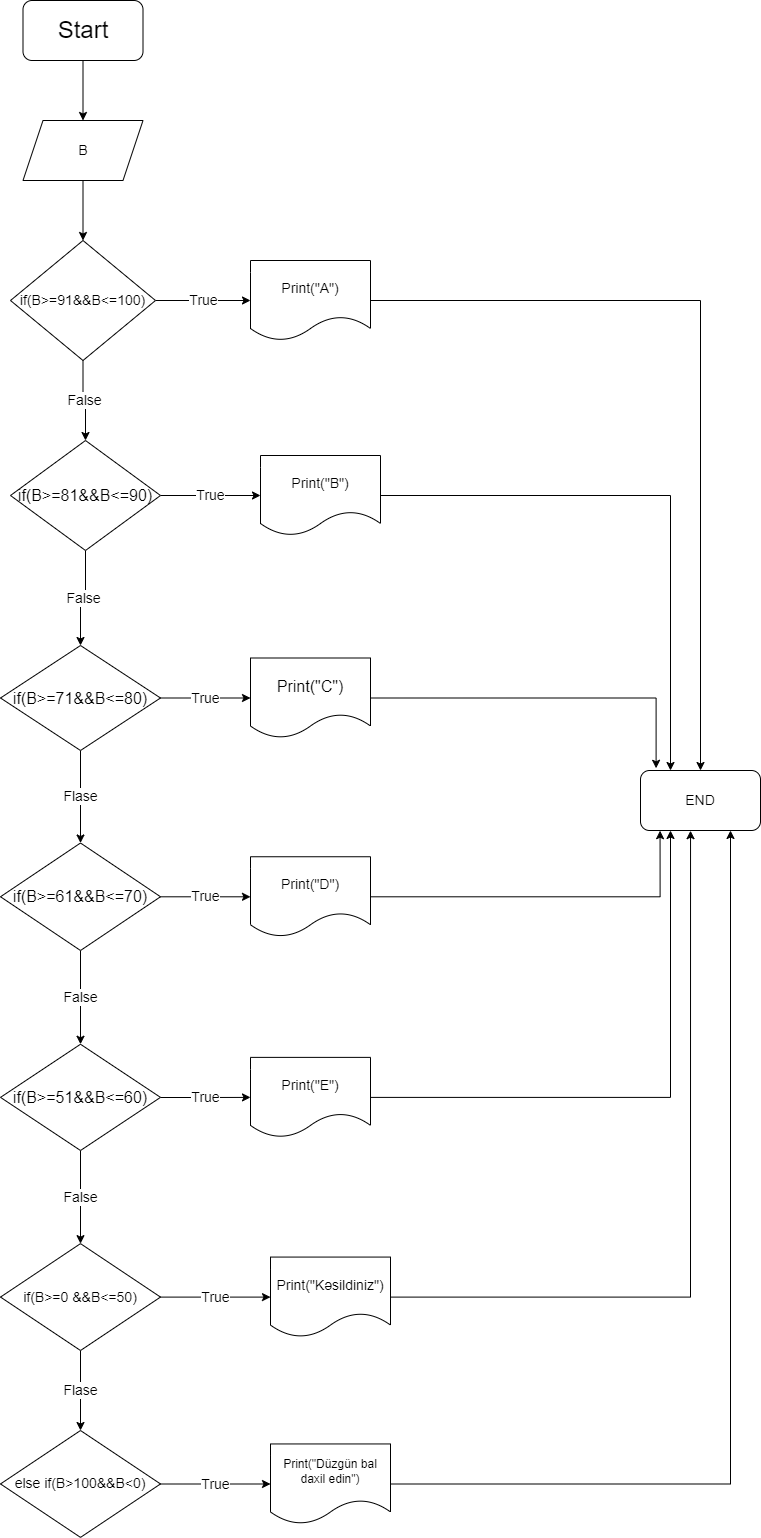

The diagram above was exported from draw.io. Its source (the exported page's mxGraphModel, read from the mxfile embedded in the PNG):
<mxGraphModel dx="1038" dy="547" grid="1" gridSize="10" guides="1" tooltips="1" connect="1" arrows="1" fold="1" page="1" pageScale="1" pageWidth="850" pageHeight="1100" math="0" shadow="0">
  <root>
    <mxCell id="0" />
    <mxCell id="1" parent="0" />
    <mxCell id="osQpasIGp4S__GhGchTM-3" value="" style="edgeStyle=orthogonalEdgeStyle;rounded=0;orthogonalLoop=1;jettySize=auto;html=1;" edge="1" parent="1" source="osQpasIGp4S__GhGchTM-1" target="osQpasIGp4S__GhGchTM-2">
      <mxGeometry relative="1" as="geometry" />
    </mxCell>
    <mxCell id="osQpasIGp4S__GhGchTM-1" value="&lt;font style=&quot;font-size: 24px&quot;&gt;Start&lt;/font&gt;" style="rounded=1;whiteSpace=wrap;html=1;" vertex="1" parent="1">
      <mxGeometry x="322.5" y="40" width="120" height="60" as="geometry" />
    </mxCell>
    <mxCell id="osQpasIGp4S__GhGchTM-5" value="" style="edgeStyle=orthogonalEdgeStyle;rounded=0;orthogonalLoop=1;jettySize=auto;html=1;" edge="1" parent="1" source="osQpasIGp4S__GhGchTM-2" target="osQpasIGp4S__GhGchTM-4">
      <mxGeometry relative="1" as="geometry" />
    </mxCell>
    <mxCell id="osQpasIGp4S__GhGchTM-2" value="&lt;font style=&quot;font-size: 14px&quot;&gt;B&lt;/font&gt;" style="shape=parallelogram;perimeter=parallelogramPerimeter;whiteSpace=wrap;html=1;fixedSize=1;" vertex="1" parent="1">
      <mxGeometry x="322.5" y="160" width="120" height="60" as="geometry" />
    </mxCell>
    <mxCell id="osQpasIGp4S__GhGchTM-7" value="True" style="edgeStyle=orthogonalEdgeStyle;rounded=0;orthogonalLoop=1;jettySize=auto;html=1;fontSize=14;" edge="1" parent="1" source="osQpasIGp4S__GhGchTM-4" target="osQpasIGp4S__GhGchTM-6">
      <mxGeometry relative="1" as="geometry" />
    </mxCell>
    <mxCell id="osQpasIGp4S__GhGchTM-9" value="False" style="edgeStyle=orthogonalEdgeStyle;rounded=0;orthogonalLoop=1;jettySize=auto;html=1;fontSize=14;" edge="1" parent="1" source="osQpasIGp4S__GhGchTM-4" target="osQpasIGp4S__GhGchTM-8">
      <mxGeometry relative="1" as="geometry" />
    </mxCell>
    <mxCell id="osQpasIGp4S__GhGchTM-4" value="&lt;font style=&quot;font-size: 14px&quot;&gt;if(B&amp;gt;=91&amp;amp;&amp;amp;B&amp;lt;=100)&lt;/font&gt;" style="rhombus;whiteSpace=wrap;html=1;" vertex="1" parent="1">
      <mxGeometry x="310" y="280" width="145" height="120" as="geometry" />
    </mxCell>
    <mxCell id="osQpasIGp4S__GhGchTM-34" style="edgeStyle=orthogonalEdgeStyle;rounded=0;orthogonalLoop=1;jettySize=auto;html=1;fontSize=14;" edge="1" parent="1" source="osQpasIGp4S__GhGchTM-6" target="osQpasIGp4S__GhGchTM-33">
      <mxGeometry relative="1" as="geometry" />
    </mxCell>
    <mxCell id="osQpasIGp4S__GhGchTM-6" value="Print(&quot;A&quot;)" style="shape=document;whiteSpace=wrap;html=1;boundedLbl=1;fontSize=14;" vertex="1" parent="1">
      <mxGeometry x="550" y="300" width="120" height="80" as="geometry" />
    </mxCell>
    <mxCell id="osQpasIGp4S__GhGchTM-11" value="True" style="edgeStyle=orthogonalEdgeStyle;rounded=0;orthogonalLoop=1;jettySize=auto;html=1;fontSize=14;" edge="1" parent="1" source="osQpasIGp4S__GhGchTM-8" target="osQpasIGp4S__GhGchTM-10">
      <mxGeometry relative="1" as="geometry" />
    </mxCell>
    <mxCell id="osQpasIGp4S__GhGchTM-13" value="False" style="edgeStyle=orthogonalEdgeStyle;rounded=0;orthogonalLoop=1;jettySize=auto;html=1;fontSize=14;" edge="1" parent="1" source="osQpasIGp4S__GhGchTM-8" target="osQpasIGp4S__GhGchTM-12">
      <mxGeometry relative="1" as="geometry" />
    </mxCell>
    <mxCell id="osQpasIGp4S__GhGchTM-8" value="&lt;font size=&quot;3&quot;&gt;if(B&amp;gt;=81&amp;amp;&amp;amp;B&amp;lt;=90)&lt;/font&gt;" style="rhombus;whiteSpace=wrap;html=1;" vertex="1" parent="1">
      <mxGeometry x="310" y="480" width="150" height="110" as="geometry" />
    </mxCell>
    <mxCell id="osQpasIGp4S__GhGchTM-45" style="edgeStyle=orthogonalEdgeStyle;rounded=0;orthogonalLoop=1;jettySize=auto;html=1;entryX=0.25;entryY=0;entryDx=0;entryDy=0;fontSize=14;" edge="1" parent="1" source="osQpasIGp4S__GhGchTM-10" target="osQpasIGp4S__GhGchTM-33">
      <mxGeometry relative="1" as="geometry" />
    </mxCell>
    <mxCell id="osQpasIGp4S__GhGchTM-10" value="Print(&quot;B&quot;)" style="shape=document;whiteSpace=wrap;html=1;boundedLbl=1;fontSize=14;" vertex="1" parent="1">
      <mxGeometry x="560" y="495" width="120" height="80" as="geometry" />
    </mxCell>
    <mxCell id="osQpasIGp4S__GhGchTM-15" value="True" style="edgeStyle=orthogonalEdgeStyle;rounded=0;orthogonalLoop=1;jettySize=auto;html=1;fontSize=14;" edge="1" parent="1" source="osQpasIGp4S__GhGchTM-12" target="osQpasIGp4S__GhGchTM-14">
      <mxGeometry relative="1" as="geometry" />
    </mxCell>
    <mxCell id="osQpasIGp4S__GhGchTM-17" value="Flase" style="edgeStyle=orthogonalEdgeStyle;rounded=0;orthogonalLoop=1;jettySize=auto;html=1;fontSize=14;" edge="1" parent="1" source="osQpasIGp4S__GhGchTM-12" target="osQpasIGp4S__GhGchTM-16">
      <mxGeometry relative="1" as="geometry" />
    </mxCell>
    <mxCell id="osQpasIGp4S__GhGchTM-12" value="&lt;font size=&quot;3&quot;&gt;if(B&amp;gt;=71&amp;amp;&amp;amp;B&amp;lt;=80)&lt;/font&gt;" style="rhombus;whiteSpace=wrap;html=1;" vertex="1" parent="1">
      <mxGeometry x="300" y="685" width="160" height="105" as="geometry" />
    </mxCell>
    <mxCell id="osQpasIGp4S__GhGchTM-48" style="edgeStyle=orthogonalEdgeStyle;rounded=0;orthogonalLoop=1;jettySize=auto;html=1;entryX=0.13;entryY=-0.037;entryDx=0;entryDy=0;entryPerimeter=0;fontSize=14;" edge="1" parent="1" source="osQpasIGp4S__GhGchTM-14" target="osQpasIGp4S__GhGchTM-33">
      <mxGeometry relative="1" as="geometry" />
    </mxCell>
    <mxCell id="osQpasIGp4S__GhGchTM-14" value="&lt;font size=&quot;3&quot;&gt;Print(&quot;C&quot;)&lt;/font&gt;" style="shape=document;whiteSpace=wrap;html=1;boundedLbl=1;" vertex="1" parent="1">
      <mxGeometry x="550" y="697.5" width="120" height="80" as="geometry" />
    </mxCell>
    <mxCell id="osQpasIGp4S__GhGchTM-20" value="False" style="edgeStyle=orthogonalEdgeStyle;rounded=0;orthogonalLoop=1;jettySize=auto;html=1;fontSize=14;" edge="1" parent="1" source="osQpasIGp4S__GhGchTM-16" target="osQpasIGp4S__GhGchTM-19">
      <mxGeometry relative="1" as="geometry" />
    </mxCell>
    <mxCell id="osQpasIGp4S__GhGchTM-28" value="True" style="edgeStyle=orthogonalEdgeStyle;rounded=0;orthogonalLoop=1;jettySize=auto;html=1;fontSize=14;" edge="1" parent="1" source="osQpasIGp4S__GhGchTM-16" target="osQpasIGp4S__GhGchTM-18">
      <mxGeometry relative="1" as="geometry" />
    </mxCell>
    <mxCell id="osQpasIGp4S__GhGchTM-16" value="&lt;font size=&quot;3&quot;&gt;if(B&amp;gt;=61&amp;amp;&amp;amp;B&amp;lt;=70)&lt;/font&gt;" style="rhombus;whiteSpace=wrap;html=1;" vertex="1" parent="1">
      <mxGeometry x="300" y="882.5" width="160" height="107.5" as="geometry" />
    </mxCell>
    <mxCell id="osQpasIGp4S__GhGchTM-37" style="edgeStyle=orthogonalEdgeStyle;rounded=0;orthogonalLoop=1;jettySize=auto;html=1;entryX=0.163;entryY=1.003;entryDx=0;entryDy=0;entryPerimeter=0;fontSize=14;" edge="1" parent="1" source="osQpasIGp4S__GhGchTM-18" target="osQpasIGp4S__GhGchTM-33">
      <mxGeometry relative="1" as="geometry" />
    </mxCell>
    <mxCell id="osQpasIGp4S__GhGchTM-18" value="Print(&quot;D&quot;)" style="shape=document;whiteSpace=wrap;html=1;boundedLbl=1;fontSize=14;" vertex="1" parent="1">
      <mxGeometry x="550" y="896.25" width="120" height="80" as="geometry" />
    </mxCell>
    <mxCell id="osQpasIGp4S__GhGchTM-22" value="True" style="edgeStyle=orthogonalEdgeStyle;rounded=0;orthogonalLoop=1;jettySize=auto;html=1;fontSize=14;" edge="1" parent="1" source="osQpasIGp4S__GhGchTM-19" target="osQpasIGp4S__GhGchTM-21">
      <mxGeometry relative="1" as="geometry" />
    </mxCell>
    <mxCell id="osQpasIGp4S__GhGchTM-24" value="False" style="edgeStyle=orthogonalEdgeStyle;rounded=0;orthogonalLoop=1;jettySize=auto;html=1;fontSize=14;" edge="1" parent="1" source="osQpasIGp4S__GhGchTM-19" target="osQpasIGp4S__GhGchTM-23">
      <mxGeometry relative="1" as="geometry" />
    </mxCell>
    <mxCell id="osQpasIGp4S__GhGchTM-19" value="&lt;font size=&quot;3&quot;&gt;if(B&amp;gt;=51&amp;amp;&amp;amp;B&amp;lt;=60)&lt;/font&gt;" style="rhombus;whiteSpace=wrap;html=1;" vertex="1" parent="1">
      <mxGeometry x="300" y="1083.75" width="160" height="106.25" as="geometry" />
    </mxCell>
    <mxCell id="osQpasIGp4S__GhGchTM-41" style="edgeStyle=orthogonalEdgeStyle;rounded=0;orthogonalLoop=1;jettySize=auto;html=1;entryX=0.25;entryY=1;entryDx=0;entryDy=0;fontSize=14;" edge="1" parent="1" source="osQpasIGp4S__GhGchTM-21" target="osQpasIGp4S__GhGchTM-33">
      <mxGeometry relative="1" as="geometry" />
    </mxCell>
    <mxCell id="osQpasIGp4S__GhGchTM-21" value="&lt;font style=&quot;font-size: 14px&quot;&gt;Print(&quot;E&quot;)&lt;/font&gt;" style="shape=document;whiteSpace=wrap;html=1;boundedLbl=1;" vertex="1" parent="1">
      <mxGeometry x="550" y="1096.875" width="120" height="80" as="geometry" />
    </mxCell>
    <mxCell id="osQpasIGp4S__GhGchTM-26" value="True" style="edgeStyle=orthogonalEdgeStyle;rounded=0;orthogonalLoop=1;jettySize=auto;html=1;fontSize=14;" edge="1" parent="1" source="osQpasIGp4S__GhGchTM-23" target="osQpasIGp4S__GhGchTM-25">
      <mxGeometry relative="1" as="geometry" />
    </mxCell>
    <mxCell id="osQpasIGp4S__GhGchTM-30" value="Flase" style="edgeStyle=orthogonalEdgeStyle;rounded=0;orthogonalLoop=1;jettySize=auto;html=1;fontSize=14;" edge="1" parent="1" source="osQpasIGp4S__GhGchTM-23" target="osQpasIGp4S__GhGchTM-29">
      <mxGeometry relative="1" as="geometry" />
    </mxCell>
    <mxCell id="osQpasIGp4S__GhGchTM-23" value="&lt;font style=&quot;font-size: 14px&quot;&gt;if(B&amp;gt;=0 &amp;amp;&amp;amp;B&amp;lt;=50)&lt;/font&gt;" style="rhombus;whiteSpace=wrap;html=1;" vertex="1" parent="1">
      <mxGeometry x="300" y="1283.13" width="160" height="106.88" as="geometry" />
    </mxCell>
    <mxCell id="osQpasIGp4S__GhGchTM-42" style="edgeStyle=orthogonalEdgeStyle;rounded=0;orthogonalLoop=1;jettySize=auto;html=1;entryX=0.417;entryY=1.003;entryDx=0;entryDy=0;entryPerimeter=0;fontSize=14;" edge="1" parent="1" source="osQpasIGp4S__GhGchTM-25" target="osQpasIGp4S__GhGchTM-33">
      <mxGeometry relative="1" as="geometry" />
    </mxCell>
    <mxCell id="osQpasIGp4S__GhGchTM-25" value="&lt;font style=&quot;font-size: 14px&quot;&gt;Print(&quot;Kəsildiniz&quot;)&lt;/font&gt;" style="shape=document;whiteSpace=wrap;html=1;boundedLbl=1;" vertex="1" parent="1">
      <mxGeometry x="570" y="1296.5700000000002" width="120" height="80" as="geometry" />
    </mxCell>
    <mxCell id="osQpasIGp4S__GhGchTM-32" value="True" style="edgeStyle=orthogonalEdgeStyle;rounded=0;orthogonalLoop=1;jettySize=auto;html=1;fontSize=14;" edge="1" parent="1" source="osQpasIGp4S__GhGchTM-29" target="osQpasIGp4S__GhGchTM-31">
      <mxGeometry relative="1" as="geometry" />
    </mxCell>
    <mxCell id="osQpasIGp4S__GhGchTM-29" value="&lt;span style=&quot;font-size: 14px&quot;&gt;else if(B&amp;gt;100&amp;amp;&amp;amp;B&amp;lt;0)&lt;/span&gt;" style="rhombus;whiteSpace=wrap;html=1;" vertex="1" parent="1">
      <mxGeometry x="300" y="1470.0100000000002" width="160" height="106.88" as="geometry" />
    </mxCell>
    <mxCell id="osQpasIGp4S__GhGchTM-43" style="edgeStyle=orthogonalEdgeStyle;rounded=0;orthogonalLoop=1;jettySize=auto;html=1;entryX=0.75;entryY=1;entryDx=0;entryDy=0;fontSize=14;" edge="1" parent="1" source="osQpasIGp4S__GhGchTM-31" target="osQpasIGp4S__GhGchTM-33">
      <mxGeometry relative="1" as="geometry" />
    </mxCell>
    <mxCell id="osQpasIGp4S__GhGchTM-31" value="Print(&quot;Düzgün bal daxil edin&quot;)" style="shape=document;whiteSpace=wrap;html=1;boundedLbl=1;" vertex="1" parent="1">
      <mxGeometry x="570" y="1483.4500000000003" width="120" height="80" as="geometry" />
    </mxCell>
    <mxCell id="osQpasIGp4S__GhGchTM-33" value="END" style="rounded=1;whiteSpace=wrap;html=1;fontSize=14;" vertex="1" parent="1">
      <mxGeometry x="940" y="810" width="120" height="60" as="geometry" />
    </mxCell>
  </root>
</mxGraphModel>